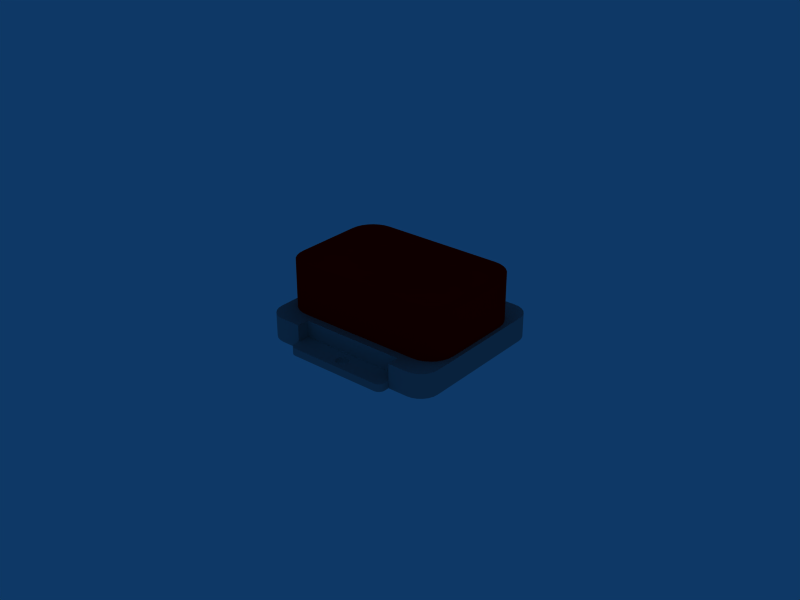 # Source: xsens_mti.blend  (saved by Blender 2.49.2; exported with 4.5.12 LTS)
import bpy
from mathutils import Matrix  # noqa: F401  (used for matrix-valued properties, if any)

bpy.ops.wm.read_factory_settings(use_empty=True)
scene = bpy.context.scene
scene.name = 'Scene'

# ---- collections
col_collection_1 = bpy.data.collections.new('Collection 1'); scene.collection.children.link(col_collection_1)

# ---- materials (node trees are filled in below, after node groups)
mat_material_043 = bpy.data.materials.new('Material.043')
mat_material_043.alpha_threshold = 0.0
mat_material_043.diffuse_color = (0.6, 0.6, 0.6, 1.0)
mat_material_043.specular_color = (0.5, 0.5, 0.5)
mat_material_043.roughness = 0.5
mat_material_043.line_color = (0.0, 0.0, 0.0, 1.0)
mat_material_046 = bpy.data.materials.new('Material.046')
mat_material_046.alpha_threshold = 0.0
mat_material_046.diffuse_color = (0.6, 0.6, 0.6, 1.0)
mat_material_046.specular_color = (0.5, 0.5, 0.5)
mat_material_046.roughness = 0.5
mat_material_046.line_color = (0.0, 0.0, 0.0, 1.0)
mat_material_045 = bpy.data.materials.new('Material.045')
mat_material_045.alpha_threshold = 0.0
mat_material_045.diffuse_color = (0.6, 0.6, 0.6, 1.0)
mat_material_045.specular_color = (0.5, 0.5, 0.5)
mat_material_045.roughness = 0.5
mat_material_045.line_color = (0.0, 0.0, 0.0, 1.0)
mat_material_044 = bpy.data.materials.new('Material.044')
mat_material_044.alpha_threshold = 0.0
mat_material_044.diffuse_color = (0.6, 0.6, 0.6, 1.0)
mat_material_044.specular_color = (0.5, 0.5, 0.5)
mat_material_044.roughness = 0.5
mat_material_044.line_color = (0.0, 0.0, 0.0, 1.0)
mat_material_042 = bpy.data.materials.new('Material.042')
mat_material_042.alpha_threshold = 0.0
mat_material_042.diffuse_color = (0.6, 0.6, 0.6, 1.0)
mat_material_042.specular_color = (0.5, 0.5, 0.5)
mat_material_042.roughness = 0.5
mat_material_042.line_color = (0.0, 0.0, 0.0, 1.0)
mat_material_041 = bpy.data.materials.new('Material.041')
mat_material_041.alpha_threshold = 0.0
mat_material_041.diffuse_color = (0.6, 0.6, 0.6, 1.0)
mat_material_041.specular_color = (0.5, 0.5, 0.5)
mat_material_041.roughness = 0.5
mat_material_041.line_color = (0.0, 0.0, 0.0, 1.0)
mat_material_040 = bpy.data.materials.new('Material.040')
mat_material_040.alpha_threshold = 0.0
mat_material_040.diffuse_color = (0.6, 0.6, 0.6, 1.0)
mat_material_040.specular_color = (0.5, 0.5, 0.5)
mat_material_040.roughness = 0.5
mat_material_040.line_color = (0.0, 0.0, 0.0, 1.0)
mat_material_039 = bpy.data.materials.new('Material.039')
mat_material_039.alpha_threshold = 0.0
mat_material_039.diffuse_color = (0.6, 0.6, 0.6, 1.0)
mat_material_039.specular_color = (0.5, 0.5, 0.5)
mat_material_039.roughness = 0.5
mat_material_039.line_color = (0.0, 0.0, 0.0, 1.0)
mat_material_038 = bpy.data.materials.new('Material.038')
mat_material_038.alpha_threshold = 0.0
mat_material_038.diffuse_color = (0.6, 0.6, 0.6, 1.0)
mat_material_038.specular_color = (0.5, 0.5, 0.5)
mat_material_038.roughness = 0.5
mat_material_038.line_color = (0.0, 0.0, 0.0, 1.0)
mat_material_037 = bpy.data.materials.new('Material.037')
mat_material_037.alpha_threshold = 0.0
mat_material_037.diffuse_color = (0.6, 0.6, 0.6, 1.0)
mat_material_037.specular_color = (0.5, 0.5, 0.5)
mat_material_037.roughness = 0.5
mat_material_037.line_color = (0.0, 0.0, 0.0, 1.0)
mat_material_036 = bpy.data.materials.new('Material.036')
mat_material_036.alpha_threshold = 0.0
mat_material_036.diffuse_color = (0.6, 0.6, 0.6, 1.0)
mat_material_036.specular_color = (0.5, 0.5, 0.5)
mat_material_036.roughness = 0.5
mat_material_036.line_color = (0.0, 0.0, 0.0, 1.0)
mat_material_035 = bpy.data.materials.new('Material.035')
mat_material_035.alpha_threshold = 0.0
mat_material_035.diffuse_color = (0.6, 0.6, 0.6, 1.0)
mat_material_035.specular_color = (0.5, 0.5, 0.5)
mat_material_035.roughness = 0.5
mat_material_035.line_color = (0.0, 0.0, 0.0, 1.0)
mat_material_034 = bpy.data.materials.new('Material.034')
mat_material_034.alpha_threshold = 0.0
mat_material_034.diffuse_color = (0.6, 0.6, 0.6, 1.0)
mat_material_034.specular_color = (0.5, 0.5, 0.5)
mat_material_034.roughness = 0.5
mat_material_034.line_color = (0.0, 0.0, 0.0, 1.0)
mat_material_033 = bpy.data.materials.new('Material.033')
mat_material_033.alpha_threshold = 0.0
mat_material_033.diffuse_color = (0.6, 0.6, 0.6, 1.0)
mat_material_033.specular_color = (0.5, 0.5, 0.5)
mat_material_033.roughness = 0.5
mat_material_033.line_color = (0.0, 0.0, 0.0, 1.0)
mat_material_032 = bpy.data.materials.new('Material.032')
mat_material_032.alpha_threshold = 0.0
mat_material_032.diffuse_color = (0.6, 0.6, 0.6, 1.0)
mat_material_032.specular_color = (0.5, 0.5, 0.5)
mat_material_032.roughness = 0.5
mat_material_032.line_color = (0.0, 0.0, 0.0, 1.0)
mat_material_008 = bpy.data.materials.new('Material.008')
mat_material_008.alpha_threshold = 0.0
mat_material_008.diffuse_color = (1.0, 0.0, 0.0, 1.0)
mat_material_008.specular_color = (0.5, 0.5, 0.5)
mat_material_008.roughness = 0.5
mat_material_008.line_color = (0.0, 0.0, 0.0, 1.0)
mat_material_012 = bpy.data.materials.new('Material.012')
mat_material_012.alpha_threshold = 0.0
mat_material_012.diffuse_color = (1.0, 0.0, 0.0, 1.0)
mat_material_012.specular_color = (0.5, 0.5, 0.5)
mat_material_012.roughness = 0.5
mat_material_012.line_color = (0.0, 0.0, 0.0, 1.0)
mat_material_011 = bpy.data.materials.new('Material.011')
mat_material_011.alpha_threshold = 0.0
mat_material_011.diffuse_color = (1.0, 0.0, 0.0, 1.0)
mat_material_011.specular_color = (0.5, 0.5, 0.5)
mat_material_011.roughness = 0.5
mat_material_011.line_color = (0.0, 0.0, 0.0, 1.0)
mat_material_010 = bpy.data.materials.new('Material.010')
mat_material_010.alpha_threshold = 0.0
mat_material_010.diffuse_color = (1.0, 0.0, 0.0, 1.0)
mat_material_010.specular_color = (0.5, 0.5, 0.5)
mat_material_010.roughness = 0.5
mat_material_010.line_color = (0.0, 0.0, 0.0, 1.0)
mat_material_009 = bpy.data.materials.new('Material.009')
mat_material_009.alpha_threshold = 0.0
mat_material_009.diffuse_color = (1.0, 0.0, 0.0, 1.0)
mat_material_009.specular_color = (0.5, 0.5, 0.5)
mat_material_009.roughness = 0.5
mat_material_009.line_color = (0.0, 0.0, 0.0, 1.0)
mat_material_007 = bpy.data.materials.new('Material.007')
mat_material_007.alpha_threshold = 0.0
mat_material_007.diffuse_color = (1.0, 0.0, 0.0, 1.0)
mat_material_007.specular_color = (0.5, 0.5, 0.5)
mat_material_007.roughness = 0.5
mat_material_007.line_color = (0.0, 0.0, 0.0, 1.0)
mat_material_006 = bpy.data.materials.new('Material.006')
mat_material_006.alpha_threshold = 0.0
mat_material_006.diffuse_color = (1.0, 0.0, 0.0, 1.0)
mat_material_006.specular_color = (0.5, 0.5, 0.5)
mat_material_006.roughness = 0.5
mat_material_006.line_color = (0.0, 0.0, 0.0, 1.0)
mat_material_005 = bpy.data.materials.new('Material.005')
mat_material_005.alpha_threshold = 0.0
mat_material_005.diffuse_color = (1.0, 0.0, 0.0, 1.0)
mat_material_005.specular_color = (0.5, 0.5, 0.5)
mat_material_005.roughness = 0.5
mat_material_005.line_color = (0.0, 0.0, 0.0, 1.0)

# ---- node groups
ng_auto_smooth = bpy.data.node_groups.new('Auto Smooth', 'GeometryNodeTree')
_s = ng_auto_smooth.interface.new_socket(name='Geometry', in_out='OUTPUT', socket_type='NodeSocketGeometry')
_s = ng_auto_smooth.interface.new_socket(name='Geometry', in_out='INPUT', socket_type='NodeSocketGeometry')
_s = ng_auto_smooth.interface.new_socket(name='Angle', in_out='INPUT', socket_type='NodeSocketFloat')
_s.subtype = 'ANGLE'
_s.min_value = 0.0
_s.max_value = 3.142
ng_auto_smooth.is_modifier = True
_N = ng_auto_smooth.nodes; _L = ng_auto_smooth.links
n0 = _N.new('NodeGroupOutput'); n0.name = 'Group Output'; n0.location = (480, -100)
n1 = _N.new('NodeGroupInput'); n1.name = 'Group Input'; n1.location = (-420, -300)
n2 = _N.new('NodeGroupInput'); n2.name = 'Group Input.001'; n2.location = (-60, -100)
n3 = _N.new('GeometryNodeSetShadeSmooth'); n3.name = 'Set Shade Smooth'; n3.location = (120, -100)
n3.domain = 'EDGE'
n4 = _N.new('GeometryNodeSetShadeSmooth'); n4.name = 'Set Shade Smooth.001'; n4.location = (300, -100)
n5 = _N.new('GeometryNodeInputMeshEdgeAngle'); n5.name = 'Edge Angle'; n5.location = (-420, -220)
n6 = _N.new('GeometryNodeInputEdgeSmooth'); n6.name = 'Is Edge Smooth'; n6.location = (-60, -160)
n7 = _N.new('GeometryNodeInputShadeSmooth'); n7.name = 'Is Face Smooth'; n7.location = (-240, -340)
n8 = _N.new('FunctionNodeBooleanMath'); n8.name = 'Boolean Math'; n8.location = (-60, -220)
n9 = _N.new('FunctionNodeCompare'); n9.name = 'Compare'; n9.location = (-240, -180)
n9.operation = 'LESS_EQUAL'
_L.new(n5.outputs[0], n9.inputs[0])
_L.new(n4.outputs[0], n0.inputs[0])
_L.new(n1.outputs[1], n9.inputs[1])
_L.new(n9.outputs[0], n8.inputs[0])
_L.new(n7.outputs[0], n8.inputs[1])
_L.new(n2.outputs[0], n3.inputs[0])
_L.new(n6.outputs[0], n3.inputs[1])
_L.new(n3.outputs[0], n4.inputs[0])
_L.new(n8.outputs[0], n3.inputs[2])
n0.is_active_output = True

# ---- material node trees

# ---- world
world_world = bpy.data.worlds.new('World'); scene.world = world_world
world_world.color = (0.05656, 0.2208, 0.4)
world_world.use_sun_shadow = False
world_world.sun_shadow_jitter_overblur = 0.0
world_world.cycles.sampling_method = 'MANUAL'
world_world.cycles.sample_map_resolution = 256

# ---- meshes
me_shapeindexedfaces_041 = bpy.data.meshes.new('ShapeIndexedFaceS.041')
me_shapeindexedfaces_041.from_pydata([(-0.000868, 0.0271, 0.0024), (-0.000868, 0.0271, 0.0), (1.193e-09, 0.0273, 0.0), (-0.001564, 0.02655, 0.0024), (-0.001564, 0.02655, 0.0), (-0.00195, 0.02575, 0.0024), (-0.00195, 0.02575, 0.0), (-0.00195, 0.02486, 0.0024), (-0.00195, 0.02486, 0.0), (-0.001564, 0.02405, 0.0024), (-0.001564, 0.02405, 0.0), (-0.000868, 0.0235, 0.0024), (-0.000868, 0.0235, 0.0), (1.018e-09, 0.0233, 0.0024), (1.018e-09, 0.0233, 0.0), (1.193e-09, 0.0273, 0.0024), (0.000868, 0.0235, 0.0024), (0.000868, 0.0235, 0.0), (1.018e-09, 0.0233, 0.0), (0.001564, 0.02405, 0.0024), (0.001564, 0.02405, 0.0), (0.000868, 0.0235, 0.0), (0.00195, 0.02486, 0.0024), (0.00195, 0.02486, 0.0), (0.00195, 0.02575, 0.0024), (0.00195, 0.02575, 0.0), (0.001564, 0.02655, 0.0024), (0.001564, 0.02655, 0.0), (0.000868, 0.0271, 0.0024), (0.000868, 0.0271, 0.0), (1.193e-09, 0.0273, 0.0024), (1.193e-09, 0.0273, 0.0), (0.000868, 0.0235, 0.0024), (1.018e-09, 0.0233, 0.0), (1.018e-09, 0.0233, 0.0024), (0.000868, 0.0235, 0.0024), (0.00195, 0.02575, 0.0024), (0.01685, 0.02772, 0.0024), (0.01641, 0.02836, 0.0024), (0.017, 0.02695, 0.0024), (0.017, 0.0253, 0.0024), (-0.00195, 0.02575, 0.0024), (-0.01577, 0.0288, 0.0024), (-0.01641, 0.02836, 0.0024), (0.00195, 0.02486, 0.0024), (-0.015, 0.02895, 0.0024), (-0.000868, 0.0271, 0.0024), (1.193e-09, 0.0273, 0.0024), (-0.01685, 0.02772, 0.0024), (0.017, 0.02145, 0.0024), (0.015, 0.02895, 0.0024), (-0.017, 0.0253, 0.0024), (-0.017, 0.02145, 0.0024), (-0.00195, 0.02486, 0.0024), (-0.017, 0.02695, 0.0024), (0.01577, 0.0288, 0.0024), (0.000868, 0.0271, 0.0024), (-0.001564, 0.02655, 0.0024), (0.001564, 0.02655, 0.0024), (-0.001564, 0.02405, 0.0024), (1.018e-09, 0.0233, 0.0024), (-0.000868, 0.0235, 0.0024), (0.001564, 0.02405, 0.0024), (0.000868, 0.0235, 0.0024), (0.02635, 0.0245, 0.0), (0.02759, 0.02354, 0.0), (0.02855, 0.0223, 0.0), (0.02915, 0.02085, 0.0), (0.01577, -0.0288, 0.0), (0.017, -0.02695, 0.0), (0.01685, -0.02772, 0.0), (0.02935, 0.0193, 0.0), (0.0249, 0.0251, 0.0), (0.01641, -0.02836, 0.0), (0.02335, -0.0253, 0.0), (0.02759, -0.02354, 0.0), (0.02635, -0.0245, 0.0), (0.02335, 0.0253, 0.0), (-0.02855, -0.0223, 0.0), (-0.0249, -0.0251, 0.0), (-0.02635, -0.0245, 0.0), (0.015, -0.02895, 0.0), (-0.00195, -0.02575, 0.0), (-0.01577, -0.0288, 0.0), (-0.01641, -0.02836, 0.0), (0.02855, -0.0223, 0.0), (0.02935, -0.0193, 0.0), (0.02915, -0.02085, 0.0), (0.017, 0.0253, 0.0), (0.000868, -0.0235, 0.0), (-1.018e-09, -0.0233, 0.0), (1.018e-09, 0.0233, 0.0), (-0.02335, -0.0253, 0.0), (-0.02915, -0.02085, 0.0), (-1.193e-09, -0.0273, 0.0), (0.017, -0.0253, 0.0), (-0.017, -0.0253, 0.0), (-0.00195, -0.02486, 0.0), (-0.01685, -0.02772, 0.0), (0.00195, 0.02575, 0.0), (0.01577, 0.0288, 0.0), (0.01641, 0.02836, 0.0), (-0.000868, 0.0235, 0.0), (-0.00195, 0.02575, 0.0), (-0.01685, 0.02772, 0.0), (-0.01641, 0.02836, 0.0), (-0.02335, 0.0253, 0.0), (-0.02759, 0.02354, 0.0), (-0.02635, 0.0245, 0.0), (-0.02759, -0.02354, 0.0), (-0.015, -0.02895, 0.0), (-0.017, -0.02695, 0.0), (0.00195, 0.02486, 0.0), (0.01685, 0.02772, 0.0), (0.001564, -0.02405, 0.0), (0.000868, 0.0235, 0.0), (0.001564, 0.02405, 0.0), (-0.017, 0.02695, 0.0), (-0.017, 0.0253, 0.0), (-0.02855, 0.0223, 0.0), (-0.02935, 0.0193, 0.0), (-0.02915, 0.02085, 0.0), (-0.02935, -0.0193, 0.0), (-0.000868, -0.0271, 0.0), (-0.001564, -0.02655, 0.0), (-0.001564, -0.02405, 0.0), (0.0249, -0.0251, 0.0), (0.001564, 0.02655, 0.0), (0.015, 0.02895, 0.0), (0.017, 0.02695, 0.0), (-0.00195, 0.02486, 0.0), (0.000868, 0.0271, 0.0), (1.193e-09, 0.0273, 0.0), (-0.001564, 0.02405, 0.0), (-0.01577, 0.0288, 0.0), (-0.015, 0.02895, 0.0), (-0.000868, -0.0235, 0.0), (0.001564, -0.02655, 0.0), (0.00195, -0.02575, 0.0), (0.000868, -0.0271, 0.0), (0.00195, -0.02486, 0.0), (-0.001564, 0.02655, 0.0), (-0.000868, 0.0271, 0.0), (-0.0249, 0.0251, 0.0), (-0.000868, -0.0235, 0.0024), (-0.000868, -0.0235, 0.0), (-1.018e-09, -0.0233, 0.0), (-0.001564, -0.02405, 0.0024), (-0.001564, -0.02405, 0.0), (-0.00195, -0.02486, 0.0024), (-0.00195, -0.02486, 0.0), (-0.00195, -0.02575, 0.0024), (-0.00195, -0.02575, 0.0), (-0.001564, -0.02655, 0.0024), (-0.001564, -0.02655, 0.0), (-0.000868, -0.0271, 0.0024), (-0.000868, -0.0271, 0.0), (-1.193e-09, -0.0273, 0.0024), (-1.193e-09, -0.0273, 0.0), (-1.018e-09, -0.0233, 0.0024), (0.000868, -0.0271, 0.0024), (0.000868, -0.0271, 0.0), (-1.193e-09, -0.0273, 0.0), (0.001564, -0.02655, 0.0024), (0.001564, -0.02655, 0.0), (0.000868, -0.0271, 0.0), (0.00195, -0.02575, 0.0024), (0.00195, -0.02575, 0.0), (0.00195, -0.02486, 0.0024), (0.00195, -0.02486, 0.0), (0.001564, -0.02405, 0.0024), (0.001564, -0.02405, 0.0), (0.000868, -0.0235, 0.0024), (0.000868, -0.0235, 0.0), (-1.018e-09, -0.0233, 0.0024), (-1.018e-09, -0.0233, 0.0), (0.000868, -0.0271, 0.0024), (-1.193e-09, -0.0273, 0.0), (-1.193e-09, -0.0273, 0.0024), (0.000868, -0.0271, 0.0024), (0.00195, -0.02575, 0.0024), (0.01577, -0.0288, 0.0024), (0.01641, -0.02836, 0.0024), (0.01685, -0.02772, 0.0024), (-0.00195, -0.02575, 0.0024), (-0.01685, -0.02772, 0.0024), (-0.01641, -0.02836, 0.0024), (0.017, -0.0253, 0.0024), (0.017, -0.02145, 0.0024), (0.00195, -0.02486, 0.0024), (0.017, -0.02695, 0.0024), (-0.017, -0.02145, 0.0024), (-0.000868, -0.0235, 0.0024), (-1.018e-09, -0.0233, 0.0024), (-0.017, -0.02695, 0.0024), (-0.017, -0.0253, 0.0024), (0.001564, -0.02655, 0.0024), (0.015, -0.02895, 0.0024), (-0.00195, -0.02486, 0.0024), (0.000868, -0.0235, 0.0024), (0.001564, -0.02405, 0.0024), (-0.001564, -0.02405, 0.0024), (-0.01577, -0.0288, 0.0024), (-0.015, -0.02895, 0.0024), (-0.001564, -0.02655, 0.0024), (-1.193e-09, -0.0273, 0.0024), (-0.000868, -0.0271, 0.0024), (0.000868, -0.0271, 0.0024), (0.017, 0.02695, 0.0024), (0.017, 0.0253, 0.0024), (0.017, 0.0253, 0.0), (0.017, 0.02695, 0.0), (0.01577, 0.0288, 0.0024), (0.01577, 0.0288, 0.0), (0.015, 0.02895, 0.0), (0.01641, 0.02836, 0.0024), (0.01641, 0.02836, 0.0), (0.01685, 0.02772, 0.0024), (0.01685, 0.02772, 0.0), (0.017, 0.02695, 0.0024), (0.017, 0.02695, 0.0), (0.015, 0.02895, 0.0024), (-0.015, 0.02895, 0.0024), (0.015, 0.02895, 0.0024), (0.015, 0.02895, 0.0), (-0.015, 0.02895, 0.0), (-0.01685, 0.02772, 0.0024), (-0.01685, 0.02772, 0.0), (-0.017, 0.02695, 0.0), (-0.01641, 0.02836, 0.0024), (-0.01641, 0.02836, 0.0), (-0.01577, 0.0288, 0.0024), (-0.01577, 0.0288, 0.0), (-0.015, 0.02895, 0.0024), (-0.015, 0.02895, 0.0), (-0.017, 0.02695, 0.0024), (-0.017, 0.0253, 0.0024), (-0.017, 0.02695, 0.0024), (-0.017, 0.02695, 0.0), (-0.017, 0.0253, 0.0), (-0.017, 0.02145, 0.0077), (0.017, 0.02145, 0.0077), (0.017, 0.02145, 0.0024), (-0.017, 0.02145, 0.0024), (0.017, 0.02145, 0.0077), (0.017, 0.0253, 0.0077), (0.017, 0.0253, 0.0024), (0.017, 0.02145, 0.0024), (-0.017, 0.0253, 0.0077), (-0.017, 0.02145, 0.0077), (-0.017, 0.02145, 0.0024), (-0.017, 0.0253, 0.0024), (0.015, -0.02895, 0.0024), (-0.015, -0.02895, 0.0024), (-0.015, -0.02895, 0.0), (0.015, -0.02895, 0.0), (0.01685, -0.02772, 0.0024), (0.01685, -0.02772, 0.0), (0.017, -0.02695, 0.0), (0.01641, -0.02836, 0.0024), (0.01641, -0.02836, 0.0), (0.01577, -0.0288, 0.0024), (0.01577, -0.0288, 0.0), (0.015, -0.02895, 0.0024), (0.015, -0.02895, 0.0), (0.017, -0.02695, 0.0024), (0.017, -0.0253, 0.0024), (0.017, -0.02695, 0.0024), (0.017, -0.02695, 0.0), (0.017, -0.0253, 0.0), (-0.01577, -0.0288, 0.0024), (-0.01577, -0.0288, 0.0), (-0.015, -0.02895, 0.0), (-0.01641, -0.02836, 0.0024), (-0.01641, -0.02836, 0.0), (-0.01685, -0.02772, 0.0024), (-0.01685, -0.02772, 0.0), (-0.017, -0.02695, 0.0024), (-0.017, -0.02695, 0.0), (-0.015, -0.02895, 0.0024), (-0.017, -0.02695, 0.0024), (-0.017, -0.0253, 0.0024), (-0.017, -0.0253, 0.0), (-0.017, -0.02695, 0.0), (-0.017, -0.0253, 0.0024), (-0.017, -0.02145, 0.0024), (-0.017, -0.02145, 0.0077), (-0.017, -0.0253, 0.0077), (-0.017, -0.02145, 0.0024), (0.017, -0.02145, 0.0024), (0.017, -0.02145, 0.0077), (-0.017, -0.02145, 0.0077), (0.017, -0.02145, 0.0024), (0.017, -0.0253, 0.0024), (0.017, -0.0253, 0.0077), (0.017, -0.02145, 0.0077), (0.02335, -0.0253, 0.0077), (0.017, -0.0253, 0.0077), (0.017, -0.0253, 0.0024), (0.02335, -0.0253, 0.0), (0.017, -0.0253, 0.0), (0.02335, 0.0253, 0.0077), (0.02335, 0.0253, 0.0), (0.017, 0.0253, 0.0024), (0.017, 0.0253, 0.0), (0.017, 0.0253, 0.0077), (-0.02335, 0.0253, 0.0077), (-0.017, 0.0253, 0.0077), (-0.017, 0.0253, 0.0024), (-0.02335, 0.0253, 0.0), (-0.017, 0.0253, 0.0), (-0.02335, -0.0253, 0.0077), (-0.02335, -0.0253, 0.0), (-0.017, -0.0253, 0.0024), (-0.017, -0.0253, 0.0), (-0.017, -0.0253, 0.0077), (0.02915, -0.02085, 0.0077), (0.02915, -0.02085, 0.0), (0.02935, -0.0193, 0.0), (0.02855, -0.0223, 0.0077), (0.02855, -0.0223, 0.0), (0.02759, -0.02354, 0.0077), (0.02759, -0.02354, 0.0), (0.02635, -0.0245, 0.0077), (0.02635, -0.0245, 0.0), (0.0249, -0.0251, 0.0077), (0.0249, -0.0251, 0.0), (0.02335, -0.0253, 0.0077), (0.02335, -0.0253, 0.0), (0.02935, -0.0193, 0.0077), (0.02935, 0.0193, 0.0077), (0.02935, -0.0193, 0.0077), (0.02935, -0.0193, 0.0), (0.02935, 0.0193, 0.0), (0.0249, 0.0251, 0.0077), (0.0249, 0.0251, 0.0), (0.02335, 0.0253, 0.0), (0.02635, 0.0245, 0.0077), (0.02635, 0.0245, 0.0), (0.02759, 0.02354, 0.0077), (0.02759, 0.02354, 0.0), (0.02855, 0.0223, 0.0077), (0.02855, 0.0223, 0.0), (0.02915, 0.02085, 0.0077), (0.02915, 0.02085, 0.0), (0.02935, 0.0193, 0.0077), (0.02935, 0.0193, 0.0), (0.02335, 0.0253, 0.0077), (-0.02915, 0.02085, 0.0077), (-0.02915, 0.02085, 0.0), (-0.02935, 0.0193, 0.0), (-0.02855, 0.0223, 0.0077), (-0.02855, 0.0223, 0.0), (-0.02759, 0.02354, 0.0077), (-0.02759, 0.02354, 0.0), (-0.02635, 0.0245, 0.0077), (-0.02635, 0.0245, 0.0), (-0.0249, 0.0251, 0.0077), (-0.0249, 0.0251, 0.0), (-0.02335, 0.0253, 0.0077), (-0.02335, 0.0253, 0.0), (-0.02935, 0.0193, 0.0077), (-0.02935, -0.0193, 0.0077), (-0.02935, 0.0193, 0.0077), (-0.02935, 0.0193, 0.0), (-0.02935, -0.0193, 0.0), (-0.0249, -0.0251, 0.0077), (-0.0249, -0.0251, 0.0), (-0.02335, -0.0253, 0.0), (-0.02635, -0.0245, 0.0077), (-0.02635, -0.0245, 0.0), (-0.02759, -0.02354, 0.0077), (-0.02759, -0.02354, 0.0), (-0.02855, -0.0223, 0.0077), (-0.02855, -0.0223, 0.0), (-0.02915, -0.02085, 0.0077), (-0.02915, -0.02085, 0.0), (-0.02935, -0.0193, 0.0077), (-0.02935, -0.0193, 0.0), (-0.02335, -0.0253, 0.0077), (-0.02347, 0.01811, 0.0077), (-0.02335, 0.0253, 0.0077), (-0.0249, 0.0251, 0.0077), (-0.017, 0.02145, 0.0077), (-0.02759, 0.02354, 0.0077), (-0.02855, 0.0223, 0.0077), (-0.017, 0.0253, 0.0077), (-0.02635, 0.0245, 0.0077), (-0.02499, 0.01716, 0.0077), (-0.02915, 0.02085, 0.0077), (-0.02935, 0.0193, 0.0077), (-0.02935, -0.0193, 0.0077), (-0.028, -0.0109, 0.0077), (-0.02626, 0.01589, 0.0077), (-0.028, 0.0109, 0.0077), (-0.02721, 0.01437, 0.0077), (-0.0278, -0.01268, 0.0077), (0.02935, -0.0193, 0.0077), (0.02935, 0.0193, 0.0077), (0.028, 0.0109, 0.0077), (-0.0278, 0.01268, 0.0077), (-0.02721, -0.01437, 0.0077), (-0.02499, -0.01715, 0.0077), (-0.02626, -0.01589, 0.0077), (-0.02347, -0.01811, 0.0077), (-0.02855, -0.0223, 0.0077), (0.028, -0.0109, 0.0077), (-0.02915, -0.02085, 0.0077), (-0.02759, -0.02354, 0.0077), (0.0249, -0.0251, 0.0077), (0.02347, -0.01811, 0.0077), (0.02178, -0.0187, 0.0077), (0.02499, -0.01716, 0.0077), (0.02915, -0.02085, 0.0077), (0.0278, 0.01268, 0.0077), (-0.02635, -0.0245, 0.0077), (-0.0249, -0.0251, 0.0077), (-0.02335, -0.0253, 0.0077), (-0.02178, -0.0187, 0.0077), (0.02335, -0.0253, 0.0077), (0.02759, -0.02354, 0.0077), (0.02855, -0.0223, 0.0077), (0.0278, -0.01268, 0.0077), (0.02626, 0.01589, 0.0077), (0.02721, 0.01437, 0.0077), (0.02347, 0.01811, 0.0077), (0.02499, 0.01715, 0.0077), (0.02855, 0.0223, 0.0077), (0.0249, 0.0251, 0.0077), (0.02335, 0.0253, 0.0077), (0.02178, 0.0187, 0.0077), (-0.017, -0.0253, 0.0077), (-0.017, -0.02145, 0.0077), (0.02635, -0.0245, 0.0077), (0.02721, -0.01437, 0.0077), (0.02626, -0.01589, 0.0077), (0.02759, 0.02354, 0.0077), (0.02635, 0.0245, 0.0077), (-0.02, -0.0189, 0.0077), (-0.02, 0.0189, 0.0077), (0.02, 0.0189, 0.0077), (0.017, 0.02145, 0.0077), (0.02915, 0.02085, 0.0077), (-0.02178, 0.0187, 0.0077), (0.017, 0.0253, 0.0077), (0.02, -0.0189, 0.0077), (0.017, -0.02145, 0.0077), (0.017, -0.0253, 0.0077)], [], [(0, 1, 2), (3, 4, 1), (5, 6, 4), (7, 8, 6), (9, 10, 8), (11, 12, 10), (13, 14, 12), (12, 11, 13), (10, 9, 11), (8, 7, 9), (6, 5, 7), (4, 3, 5), (1, 0, 3), (15, 0, 2), (16, 17, 18), (19, 20, 21), (22, 23, 20), (24, 25, 23), (26, 27, 25), (28, 29, 27), (30, 31, 29), (29, 28, 30), (27, 26, 28), (25, 24, 26), (23, 22, 24), (20, 19, 22), (21, 32, 19), (33, 34, 35), (36, 37, 38), (36, 39, 37), (39, 36, 40), (41, 42, 43), (36, 44, 40), (45, 46, 47), (43, 48, 41), (44, 49, 40), (47, 50, 45), (51, 52, 53), (48, 54, 41), (55, 36, 38), (36, 55, 50), (47, 56, 50), (41, 57, 45), (54, 51, 41), (58, 36, 50), (45, 57, 46), (53, 41, 51), (56, 58, 50), (52, 59, 53), (52, 49, 60), (45, 42, 41), (60, 61, 52), (49, 62, 63), (61, 59, 52), (44, 62, 49), (63, 60, 49), (64, 65, 66), (67, 64, 66), (68, 69, 70), (72, 64, 71), (70, 73, 68), (74, 75, 76), (71, 77, 72), (78, 79, 80), (68, 81, 69), (82, 83, 84), (74, 85, 75), (74, 86, 87), (88, 71, 86), (71, 88, 77), (89, 90, 91), (92, 78, 93), (78, 92, 79), (94, 95, 69), (96, 97, 82), (84, 98, 82), (87, 85, 74), (71, 64, 67), (99, 100, 101), (90, 102, 91), (103, 104, 105), (106, 107, 108), (80, 109, 78), (81, 110, 94), (98, 111, 82), (86, 74, 88), (88, 112, 99), (101, 113, 99), (114, 115, 116), (115, 114, 89), (103, 117, 104), (118, 117, 103), (106, 119, 107), (106, 120, 121), (96, 122, 120), (122, 96, 92), (110, 123, 94), (82, 124, 110), (96, 125, 97), (76, 126, 74), (99, 127, 128), (113, 129, 99), (91, 115, 89), (103, 130, 118), (121, 119, 106), (93, 122, 92), (110, 124, 123), (82, 111, 96), (74, 95, 88), (128, 131, 132), (99, 129, 88), (90, 133, 102), (105, 134, 103), (103, 134, 135), (120, 106, 96), (110, 83, 82), (96, 90, 136), (95, 137, 138), (95, 94, 139), (128, 127, 131), (88, 116, 112), (90, 130, 133), (88, 138, 140), (135, 141, 103), (135, 132, 142), (108, 143, 106), (136, 125, 96), (139, 137, 95), (128, 100, 99), (140, 114, 88), (142, 141, 135), (118, 90, 96), (95, 138, 88), (116, 88, 114), (106, 118, 96), (132, 135, 128), (81, 94, 69), (130, 90, 118), (144, 145, 146), (147, 148, 145), (149, 150, 148), (151, 152, 150), (153, 154, 152), (155, 156, 154), (157, 158, 156), (156, 155, 157), (154, 153, 155), (152, 151, 153), (150, 149, 151), (148, 147, 149), (145, 144, 147), (159, 144, 146), (160, 161, 162), (163, 164, 165), (166, 167, 164), (168, 169, 167), (170, 171, 169), (172, 173, 171), (174, 175, 173), (173, 172, 174), (171, 170, 172), (169, 168, 170), (167, 166, 168), (164, 163, 166), (165, 176, 163), (177, 178, 179), (180, 181, 182), (183, 180, 182), (184, 185, 186), (187, 188, 189), (190, 180, 183), (191, 192, 193), (184, 194, 185), (195, 194, 184), (180, 196, 197), (187, 180, 190), (193, 188, 191), (184, 198, 195), (189, 180, 187), (193, 199, 188), (198, 191, 195), (188, 200, 189), (191, 201, 192), (186, 202, 184), (184, 202, 203), (199, 200, 188), (203, 204, 184), (203, 197, 205), (198, 201, 191), (205, 206, 203), (197, 196, 207), (206, 204, 203), (181, 180, 197), (207, 205, 197), (208, 209, 210), (211, 208, 210), (212, 213, 214), (215, 216, 213), (217, 218, 216), (219, 220, 218), (218, 217, 219), (216, 215, 217), (213, 212, 215), (221, 212, 214), (222, 223, 224), (225, 222, 224), (226, 227, 228), (229, 230, 227), (231, 232, 230), (233, 234, 232), (232, 231, 233), (230, 229, 231), (227, 226, 229), (235, 226, 228), (236, 237, 238), (239, 236, 238), (240, 241, 242), (243, 240, 242), (244, 245, 246), (247, 244, 246), (248, 249, 250), (251, 248, 250), (252, 253, 254), (255, 252, 254), (256, 257, 258), (259, 260, 257), (261, 262, 260), (263, 264, 262), (262, 261, 263), (260, 259, 261), (257, 256, 259), (265, 256, 258), (266, 267, 268), (269, 266, 268), (270, 271, 272), (273, 274, 271), (275, 276, 274), (277, 278, 276), (276, 275, 277), (274, 273, 275), (271, 270, 273), (279, 270, 272), (280, 281, 282), (283, 280, 282), (284, 285, 286), (287, 284, 286), (288, 289, 290), (291, 288, 290), (292, 293, 294), (295, 292, 294), (296, 297, 298), (299, 296, 298), (298, 300, 299), (301, 302, 303), (302, 304, 303), (305, 301, 303), (306, 307, 308), (309, 306, 308), (308, 310, 309), (311, 312, 313), (312, 314, 313), (315, 311, 313), (316, 317, 318), (319, 320, 317), (321, 322, 320), (323, 324, 322), (325, 326, 324), (327, 328, 326), (326, 325, 327), (324, 323, 325), (322, 321, 323), (320, 319, 321), (317, 316, 319), (329, 316, 318), (330, 331, 332), (333, 330, 332), (334, 335, 336), (337, 338, 335), (339, 340, 338), (341, 342, 340), (343, 344, 342), (345, 346, 344), (344, 343, 345), (342, 341, 343), (340, 339, 341), (338, 337, 339), (335, 334, 337), (347, 334, 336), (348, 349, 350), (351, 352, 349), (353, 354, 352), (355, 356, 354), (357, 358, 356), (359, 360, 358), (358, 357, 359), (356, 355, 357), (354, 353, 355), (352, 351, 353), (349, 348, 351), (361, 348, 350), (362, 363, 364), (365, 362, 364), (366, 367, 368), (369, 370, 367), (371, 372, 370), (373, 374, 372), (375, 376, 374), (377, 378, 376), (376, 375, 377), (374, 373, 375), (372, 371, 373), (370, 369, 371), (367, 366, 369), (379, 366, 368), (380, 381, 382), (381, 380, 383), (380, 384, 385), (383, 386, 381), (380, 387, 384), (388, 389, 390), (388, 380, 385), (388, 385, 389), (390, 391, 392), (390, 393, 388), (392, 394, 390), (390, 395, 393), (391, 396, 392), (397, 398, 399), (390, 400, 395), (391, 401, 396), (402, 403, 391), (404, 402, 405), (399, 406, 397), (394, 400, 390), (391, 407, 402), (405, 408, 404), (409, 410, 411), (412, 413, 397), (398, 414, 399), (391, 403, 401), (408, 415, 404), (416, 417, 418), (411, 419, 409), (410, 420, 421), (412, 421, 413), (406, 422, 397), (398, 423, 424), (425, 426, 427), (428, 429, 430), (407, 405, 402), (404, 415, 416), (417, 431, 432), (409, 433, 410), (410, 433, 420), (397, 434, 435), (424, 414, 398), (426, 423, 398), (427, 436, 425), (425, 437, 428), (418, 404, 416), (432, 438, 417), (439, 440, 441), (421, 412, 410), (422, 434, 397), (398, 442, 426), (430, 425, 428), (438, 418, 417), (383, 443, 439), (397, 435, 412), (436, 437, 425), (429, 444, 441), (387, 380, 382), (383, 380, 443), (442, 427, 426), (441, 440, 429), (419, 445, 446), (441, 383, 439), (440, 430, 429), (445, 432, 446), (411, 445, 419), (432, 445, 438), (446, 447, 419)])
me_shapeindexedfaces_041.polygons.foreach_set('use_smooth', [True] * 382)
me_shapeindexedfaces_041.polygons.foreach_set('material_index', [1, 1, 1, 1, 1, 1, 1, 1, 1, 1, 1, 1, 1, 1, 2, 2, 2, 2, 2, 2, 2, 2, 2, 2, 2, 2, 2, 2, 3, 3, 3, 3, 3, 3, 3, 3, 3, 3, 3, 3, 3, 3, 3, 3, 3, 3, 3, 3, 3, 3, 3, 3, 3, 3, 3, 3, 0, 0, 0, 0, 0, 0, 0, 0, 0, 0, 0, 0, 0, 0, 0, 0, 0, 0, 0, 0, 0, 0, 0, 0, 0, 0, 0, 0, 0, 0, 0, 0, 0, 0, 0, 0, 0, 0, 0, 0, 0, 0, 0, 0, 0, 0, 0, 0, 0, 0, 0, 0, 0, 0, 0, 0, 0, 0, 0, 0, 0, 0, 0, 0, 0, 0, 0, 0, 0, 0, 0, 0, 0, 0, 0, 0, 0, 0, 0, 0, 0, 0, 4, 4, 4, 4, 4, 4, 4, 4, 4, 4, 4, 4, 4, 4, 5, 5, 5, 5, 5, 5, 5, 5, 5, 5, 5, 5, 5, 5, 6, 6, 6, 6, 6, 6, 6, 6, 6, 6, 6, 6, 6, 6, 6, 6, 6, 6, 6, 6, 6, 6, 6, 6, 6, 6, 6, 6, 7, 7, 8, 8, 8, 8, 8, 8, 8, 8, 9, 9, 10, 10, 10, 10, 10, 10, 10, 10, 11, 11, 12, 12, 13, 13, 14, 14, 0, 0, 0, 0, 0, 0, 0, 0, 0, 0, 0, 0, 0, 0, 0, 0, 0, 0, 0, 0, 0, 0, 0, 0, 0, 0, 0, 0, 0, 0, 0, 0, 0, 0, 0, 0, 0, 0, 0, 0, 0, 0, 0, 0, 0, 0, 0, 0, 0, 0, 0, 0, 0, 0, 0, 0, 0, 0, 0, 0, 0, 0, 0, 0, 0, 0, 0, 0, 0, 0, 0, 0, 0, 0, 0, 0, 0, 0, 0, 0, 0, 0, 0, 0, 0, 0, 0, 0, 0, 0, 0, 0, 0, 0, 0, 0, 0, 0, 0, 0, 0, 0, 0, 0, 0, 0, 0, 0, 0, 0, 0, 0, 0, 0, 0, 0, 0, 0, 0, 0, 0, 0, 0, 0, 0, 0, 0, 0, 0, 0, 0, 0, 0, 0, 0, 0, 0, 0, 0, 0, 0, 0, 0, 0, 0, 0, 0, 0, 0, 0, 0, 0, 0, 0, 0, 0, 0, 0, 0, 0])
me_shapeindexedfaces_041.materials.append(mat_material_043)
me_shapeindexedfaces_041.materials.append(mat_material_046)
me_shapeindexedfaces_041.materials.append(mat_material_045)
me_shapeindexedfaces_041.materials.append(mat_material_044)
me_shapeindexedfaces_041.materials.append(mat_material_042)
me_shapeindexedfaces_041.materials.append(mat_material_041)
me_shapeindexedfaces_041.materials.append(mat_material_040)
me_shapeindexedfaces_041.materials.append(mat_material_039)
me_shapeindexedfaces_041.materials.append(mat_material_038)
me_shapeindexedfaces_041.materials.append(mat_material_037)
me_shapeindexedfaces_041.materials.append(mat_material_036)
me_shapeindexedfaces_041.materials.append(mat_material_035)
me_shapeindexedfaces_041.materials.append(mat_material_034)
me_shapeindexedfaces_041.materials.append(mat_material_033)
me_shapeindexedfaces_041.materials.append(mat_material_032)
me_shapeindexedfaces_041.use_remesh_preserve_volume = False
me_shapeindexedfaces_041.use_remesh_preserve_attributes = False
me_shapeindexedfaces_041.use_mirror_vertex_groups = False
me_shapeindexedfaces_041.update()
me_shapeindexedfaces_006 = bpy.data.meshes.new('ShapeIndexedFaceS.006')
me_shapeindexedfaces_006.from_pydata([(-0.028, 0.0109, 0.023), (-0.028, -0.0109, 0.023), (-0.028, -0.0109, 0.0077), (-0.028, 0.0109, 0.0077), (-0.02, 0.0189, 0.023), (0.02, 0.0189, 0.023), (0.02, 0.0189, 0.0077), (-0.02, 0.0189, 0.0077), (-0.02178, 0.0187, 0.0077), (-0.02178, 0.0187, 0.023), (-0.02, 0.0189, 0.023), (-0.02347, 0.01811, 0.0077), (-0.02347, 0.01811, 0.023), (-0.02499, 0.01716, 0.0077), (-0.02499, 0.01716, 0.023), (-0.02626, 0.01589, 0.0077), (-0.02626, 0.01589, 0.023), (-0.02721, 0.01437, 0.0077), (-0.02721, 0.01437, 0.023), (-0.0278, 0.01268, 0.0077), (-0.0278, 0.01268, 0.023), (-0.028, 0.0109, 0.0077), (-0.028, 0.0109, 0.023), (-0.02, 0.0189, 0.0077), (0.0278, 0.01268, 0.0077), (0.0278, 0.01268, 0.023), (0.028, 0.0109, 0.023), (0.02721, 0.01437, 0.0077), (0.02721, 0.01437, 0.023), (0.02626, 0.01589, 0.0077), (0.02626, 0.01589, 0.023), (0.02499, 0.01715, 0.0077), (0.02499, 0.01715, 0.023), (0.02347, 0.01811, 0.0077), (0.02347, 0.01811, 0.023), (0.02178, 0.0187, 0.0077), (0.02178, 0.0187, 0.023), (0.02, 0.0189, 0.0077), (0.02, 0.0189, 0.023), (0.02178, 0.0187, 0.023), (0.02178, 0.0187, 0.023), (0.02178, 0.0187, 0.0077), (0.02, 0.0189, 0.0077), (0.028, 0.0109, 0.0077), (-0.0278, -0.01268, 0.023), (-0.02347, -0.01811, 0.023), (-0.02178, -0.0187, 0.023), (-0.02499, -0.01715, 0.023), (-0.02721, -0.01437, 0.023), (-0.028, 0.0109, 0.023), (-0.02626, 0.01589, 0.023), (-0.02721, 0.01437, 0.023), (-0.02626, -0.01589, 0.023), (-0.02499, 0.01716, 0.023), (-0.02178, 0.0187, 0.023), (-0.02347, 0.01811, 0.023), (0.02721, 0.01437, 0.023), (0.02347, 0.01811, 0.023), (0.02178, 0.0187, 0.023), (0.02626, 0.01589, 0.023), (0.02499, 0.01715, 0.023), (0.02178, -0.0187, 0.023), (0.02721, -0.01437, 0.023), (0.0278, -0.01268, 0.023), (-0.02, -0.0189, 0.023), (-0.028, -0.0109, 0.023), (0.02, 0.0189, 0.023), (0.028, 0.0109, 0.023), (0.0278, 0.01268, 0.023), (0.02626, -0.01589, 0.023), (0.02347, -0.01811, 0.023), (-0.02, 0.0189, 0.023), (0.02, -0.0189, 0.023), (0.028, -0.0109, 0.023), (0.02499, -0.01716, 0.023), (-0.0278, 0.01268, 0.023), (0.028, 0.0109, 0.023), (0.028, -0.0109, 0.023), (0.028, -0.0109, 0.0077), (0.028, 0.0109, 0.0077), (0.02178, -0.0187, 0.0077), (0.02178, -0.0187, 0.023), (0.02, -0.0189, 0.023), (0.02347, -0.01811, 0.0077), (0.02347, -0.01811, 0.023), (0.02499, -0.01716, 0.0077), (0.02499, -0.01716, 0.023), (0.02626, -0.01589, 0.0077), (0.02626, -0.01589, 0.023), (0.02721, -0.01437, 0.0077), (0.02721, -0.01437, 0.023), (0.0278, -0.01268, 0.0077), (0.0278, -0.01268, 0.023), (0.028, -0.0109, 0.0077), (0.028, -0.0109, 0.023), (0.02, -0.0189, 0.0077), (0.02, -0.0189, 0.023), (-0.02, -0.0189, 0.023), (-0.02, -0.0189, 0.0077), (0.02, -0.0189, 0.0077), (-0.0278, -0.01268, 0.0077), (-0.0278, -0.01268, 0.023), (-0.028, -0.0109, 0.023), (-0.02721, -0.01437, 0.0077), (-0.02721, -0.01437, 0.023), (-0.02626, -0.01589, 0.0077), (-0.02626, -0.01589, 0.023), (-0.02499, -0.01715, 0.0077), (-0.02499, -0.01715, 0.023), (-0.02347, -0.01811, 0.0077), (-0.02347, -0.01811, 0.023), (-0.02178, -0.0187, 0.0077), (-0.02178, -0.0187, 0.023), (-0.02, -0.0189, 0.0077), (-0.02, -0.0189, 0.023), (-0.028, -0.0109, 0.0077)], [], [(0, 1, 2), (3, 0, 2), (4, 5, 6), (7, 4, 6), (8, 9, 10), (11, 12, 9), (13, 14, 12), (15, 16, 14), (17, 18, 16), (19, 20, 18), (21, 22, 20), (20, 19, 21), (18, 17, 19), (16, 15, 17), (14, 13, 15), (12, 11, 13), (9, 8, 11), (23, 8, 10), (24, 25, 26), (27, 28, 25), (29, 30, 28), (31, 32, 30), (33, 34, 32), (35, 36, 34), (37, 38, 39), (40, 41, 42), (34, 33, 35), (32, 31, 33), (30, 29, 31), (28, 27, 29), (25, 24, 27), (43, 24, 26), (44, 45, 46), (44, 47, 45), (47, 44, 48), (49, 50, 51), (48, 52, 47), (49, 53, 50), (49, 54, 55), (56, 57, 58), (56, 59, 60), (61, 62, 63), (65, 44, 64), (55, 53, 49), (60, 57, 56), (66, 67, 68), (61, 69, 62), (69, 61, 70), (66, 49, 64), (64, 49, 65), (49, 71, 54), (68, 56, 66), (72, 73, 67), (70, 74, 69), (64, 44, 46), (49, 66, 71), (67, 66, 72), (73, 72, 61), (51, 75, 49), (63, 73, 61), (58, 66, 56), (64, 72, 66), (76, 77, 78), (79, 76, 78), (80, 81, 82), (83, 84, 81), (85, 86, 84), (87, 88, 86), (89, 90, 88), (91, 92, 90), (93, 94, 92), (92, 91, 93), (90, 89, 91), (88, 87, 89), (86, 85, 87), (84, 83, 85), (81, 80, 83), (95, 80, 82), (96, 97, 98), (99, 96, 98), (100, 101, 102), (103, 104, 101), (105, 106, 104), (107, 108, 106), (109, 110, 108), (111, 112, 110), (113, 114, 112), (112, 111, 113), (110, 109, 111), (108, 107, 109), (106, 105, 107), (104, 103, 105), (101, 100, 103), (115, 100, 102)])
me_shapeindexedfaces_006.polygons.foreach_set('use_smooth', [True] * 94)
me_shapeindexedfaces_006.polygons.foreach_set('material_index', [0, 0, 1, 1, 2, 2, 2, 2, 2, 2, 2, 2, 2, 2, 2, 2, 2, 2, 3, 3, 3, 3, 3, 3, 3, 3, 3, 3, 3, 3, 3, 3, 4, 4, 4, 4, 4, 4, 4, 4, 4, 4, 4, 4, 4, 4, 4, 4, 4, 4, 4, 4, 4, 4, 4, 4, 4, 4, 4, 4, 4, 4, 0, 0, 5, 5, 5, 5, 5, 5, 5, 5, 5, 5, 5, 5, 5, 5, 6, 6, 7, 7, 7, 7, 7, 7, 7, 7, 7, 7, 7, 7, 7, 7])
me_shapeindexedfaces_006.materials.append(mat_material_008)
me_shapeindexedfaces_006.materials.append(mat_material_012)
me_shapeindexedfaces_006.materials.append(mat_material_011)
me_shapeindexedfaces_006.materials.append(mat_material_010)
me_shapeindexedfaces_006.materials.append(mat_material_009)
me_shapeindexedfaces_006.materials.append(mat_material_007)
me_shapeindexedfaces_006.materials.append(mat_material_006)
me_shapeindexedfaces_006.materials.append(mat_material_005)
me_shapeindexedfaces_006.use_remesh_preserve_volume = False
me_shapeindexedfaces_006.use_remesh_preserve_attributes = False
me_shapeindexedfaces_006.use_mirror_vertex_groups = False
me_shapeindexedfaces_006.update()

# ---- objects
ob_shapeindexedfaces_041 = bpy.data.objects.new('ShapeIndexedFaceS.041', me_shapeindexedfaces_041)
ob_shapeindexedfaces_006 = bpy.data.objects.new('ShapeIndexedFaceS.006', me_shapeindexedfaces_006)

# ---- transforms, parenting, visibility, modifiers, constraints
ob_shapeindexedfaces_041.location = (0.0, 0.0, 0.0)
ob_shapeindexedfaces_041.lock_rotations_4d = False
ob_shapeindexedfaces_041.empty_display_type = 'ARROWS'
ob_shapeindexedfaces_041.lineart.crease_threshold = 0.0
_m = ob_shapeindexedfaces_041.modifiers.new('Auto Smooth', 'NODES')
_m.node_group = ng_auto_smooth
_gi = [s.identifier for s in ng_auto_smooth.interface.items_tree if s.item_type == 'SOCKET' and s.in_out == 'INPUT']
_m[_gi[1]] = 0.1047  # Angle
ob_shapeindexedfaces_006.location = (0.0, 0.0, 0.0)
ob_shapeindexedfaces_006.lock_rotations_4d = False
ob_shapeindexedfaces_006.empty_display_type = 'ARROWS'
ob_shapeindexedfaces_006.lineart.crease_threshold = 0.0
_m = ob_shapeindexedfaces_006.modifiers.new('Auto Smooth', 'NODES')
_m.node_group = ng_auto_smooth
_gi = [s.identifier for s in ng_auto_smooth.interface.items_tree if s.item_type == 'SOCKET' and s.in_out == 'INPUT']
_m[_gi[1]] = 0.1047  # Angle

# ---- collection membership
col_collection_1.objects.link(ob_shapeindexedfaces_041)
col_collection_1.objects.link(ob_shapeindexedfaces_006)

# ---- scene / render settings (as saved in the file)
scene.frame_start = 1; scene.frame_end = 250; scene.frame_set(1)
scene.render.engine = 'BLENDER_EEVEE_NEXT'
scene.render.image_settings.file_format = 'JPEG'
scene.render.image_settings.color_mode = 'RGB'
scene.render.image_settings.compression = 90
scene.render.resolution_x = 800
scene.render.resolution_y = 600
scene.render.pixel_aspect_x = 100.0
scene.render.pixel_aspect_y = 100.0
scene.render.fps = 25
scene.render.dither_intensity = 0.0
scene.render.use_compositing = False
scene.render.use_sequencer = False
scene.render.bake_margin = 2
scene.render.bake_bias = 0.0
scene.render.use_stamp_time = False
scene.render.use_stamp_date = False
scene.render.use_stamp_frame = False
scene.render.use_stamp_camera = False
scene.render.use_stamp_scene = False
scene.render.use_stamp_filename = False
scene.render.use_stamp_render_time = False
scene.render.stamp_font_size = 0
scene.cycles.use_denoising = False
scene.cycles.samples = 10
scene.cycles.sampling_pattern = 'TABULATED_SOBOL'
scene.cycles.light_sampling_threshold = 0.0
scene.cycles.use_adaptive_sampling = False
scene.cycles.use_light_tree = False
scene.cycles.blur_glossy = 0.0
scene.cycles.volume_bounces = 1
scene.cycles.pixel_filter_type = 'GAUSSIAN'
scene.cycles.sample_clamp_indirect = 0.0
scene.view_settings.view_transform = 'Raw'
bpy.context.view_layer.update()

# ---- added for rendering (the .blend has no active camera): camera
cam_auto = bpy.data.cameras.new('AutoCamera')
cam_auto.lens = 50.0
cam_auto.sensor_width = 36.0
cam_auto.clip_end = 1000.0
ob_auto_camera = bpy.data.objects.new('AutoCamera', cam_auto)
scene.collection.objects.link(ob_auto_camera)
ob_auto_camera.location = (0.185045, -0.222054, 0.159536)
ob_auto_camera.rotation_euler = (1.09748, -7.21219e-08, 0.694738)
scene.camera = ob_auto_camera
bpy.context.view_layer.update()
